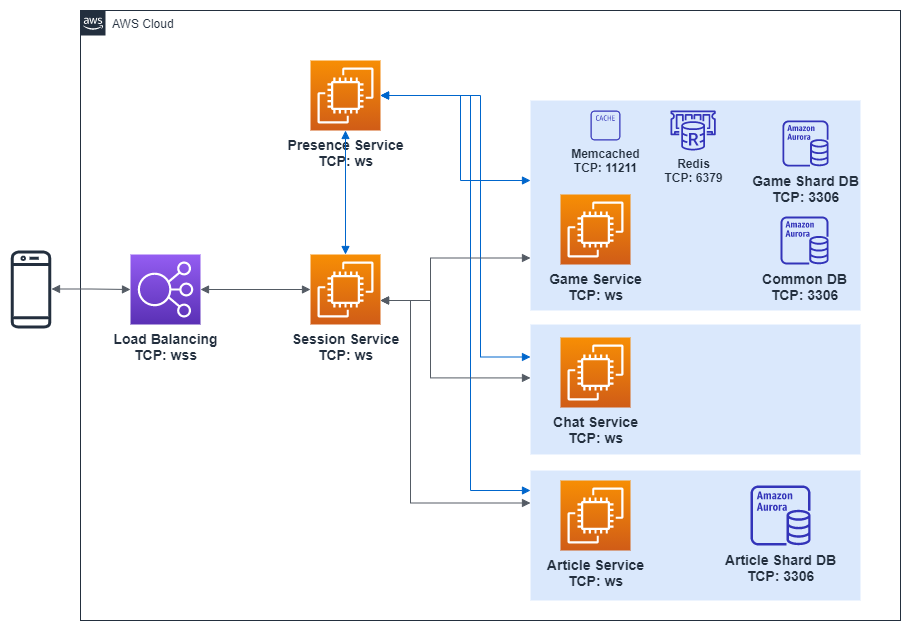

The diagram above was exported from draw.io. Its source (the exported page's mxGraphModel, read from the mxfile embedded in the PNG):
<mxGraphModel dx="1474" dy="952" grid="1" gridSize="10" guides="1" tooltips="1" connect="1" arrows="1" fold="1" page="1" pageScale="1" pageWidth="1654" pageHeight="1169" math="0" shadow="0">
  <root>
    <mxCell id="ZG7FewePp1DkFfufAw89-0" />
    <mxCell id="ZG7FewePp1DkFfufAw89-1" parent="ZG7FewePp1DkFfufAw89-0" />
    <mxCell id="ZG7FewePp1DkFfufAw89-2" value="AWS Cloud" style="points=[[0,0],[0.25,0],[0.5,0],[0.75,0],[1,0],[1,0.25],[1,0.5],[1,0.75],[1,1],[0.75,1],[0.5,1],[0.25,1],[0,1],[0,0.75],[0,0.5],[0,0.25]];outlineConnect=0;gradientColor=none;html=1;whiteSpace=wrap;fontSize=12;fontStyle=0;shape=mxgraph.aws4.group;grIcon=mxgraph.aws4.group_aws_cloud_alt;strokeColor=#232F3E;fillColor=none;verticalAlign=top;align=left;spacingLeft=30;fontColor=#232F3E;dashed=0;" parent="ZG7FewePp1DkFfufAw89-1" vertex="1">
      <mxGeometry x="200" y="50" width="820" height="610" as="geometry" />
    </mxCell>
    <mxCell id="noA09EsK9bTpyFzqa1Yq-2" value="" style="fillColor=#dae8fc;dashed=0;verticalAlign=top;fontStyle=0;strokeColor=none;" parent="ZG7FewePp1DkFfufAw89-1" vertex="1">
      <mxGeometry x="650" y="140" width="330" height="210" as="geometry" />
    </mxCell>
    <mxCell id="noA09EsK9bTpyFzqa1Yq-1" value="" style="fillColor=#dae8fc;dashed=0;verticalAlign=top;fontStyle=0;strokeColor=none;" parent="ZG7FewePp1DkFfufAw89-1" vertex="1">
      <mxGeometry x="650" y="364" width="330" height="130" as="geometry" />
    </mxCell>
    <mxCell id="noA09EsK9bTpyFzqa1Yq-0" value="" style="fillColor=#dae8fc;dashed=0;verticalAlign=top;fontStyle=0;strokeColor=none;" parent="ZG7FewePp1DkFfufAw89-1" vertex="1">
      <mxGeometry x="650" y="510" width="330" height="130" as="geometry" />
    </mxCell>
    <mxCell id="ZG7FewePp1DkFfufAw89-6" value="&lt;font style=&quot;font-size: 14px&quot;&gt;&lt;b&gt;Game Shard DB&lt;br&gt;TCP: 3306&lt;/b&gt;&lt;/font&gt;" style="outlineConnect=0;fontColor=#232F3E;gradientColor=none;fillColor=#3334B9;strokeColor=none;dashed=0;verticalLabelPosition=bottom;verticalAlign=top;align=center;html=1;fontSize=12;fontStyle=0;aspect=fixed;pointerEvents=1;shape=mxgraph.aws4.aurora_instance;" parent="ZG7FewePp1DkFfufAw89-1" vertex="1">
      <mxGeometry x="902" y="160" width="46" height="46" as="geometry" />
    </mxCell>
    <mxCell id="ZG7FewePp1DkFfufAw89-9" value="&lt;font style=&quot;font-size: 14px&quot;&gt;&lt;b&gt;Common DB&lt;br&gt;TCP: 3306&lt;/b&gt;&lt;/font&gt;" style="outlineConnect=0;fontColor=#232F3E;gradientColor=none;fillColor=#3334B9;strokeColor=none;dashed=0;verticalLabelPosition=bottom;verticalAlign=top;align=center;html=1;fontSize=12;fontStyle=0;aspect=fixed;pointerEvents=1;shape=mxgraph.aws4.aurora_instance;" parent="ZG7FewePp1DkFfufAw89-1" vertex="1">
      <mxGeometry x="900" y="256" width="48" height="48" as="geometry" />
    </mxCell>
    <mxCell id="ZG7FewePp1DkFfufAw89-11" value="&lt;b&gt;&lt;font style=&quot;font-size: 14px&quot;&gt;Load Balancing&lt;br&gt;TCP: wss&lt;/font&gt;&lt;/b&gt;" style="outlineConnect=0;fontColor=#232F3E;gradientColor=#945DF2;gradientDirection=north;fillColor=#5A30B5;strokeColor=#ffffff;dashed=0;verticalLabelPosition=bottom;verticalAlign=top;align=center;html=1;fontSize=12;fontStyle=0;aspect=fixed;shape=mxgraph.aws4.resourceIcon;resIcon=mxgraph.aws4.elastic_load_balancing;" parent="ZG7FewePp1DkFfufAw89-1" vertex="1">
      <mxGeometry x="250" y="294" width="70" height="70" as="geometry" />
    </mxCell>
    <mxCell id="ZG7FewePp1DkFfufAw89-14" value="&lt;font style=&quot;font-size: 12px;&quot;&gt;&lt;b style=&quot;font-size: 12px;&quot;&gt;Redis&lt;br style=&quot;font-size: 12px;&quot;&gt;TCP: 6379&lt;/b&gt;&lt;/font&gt;" style="outlineConnect=0;fontColor=#232F3E;gradientColor=none;fillColor=#3334B9;strokeColor=none;dashed=0;verticalLabelPosition=bottom;verticalAlign=top;align=center;html=1;fontSize=12;fontStyle=0;aspect=fixed;pointerEvents=1;shape=mxgraph.aws4.elasticache_for_redis;" parent="ZG7FewePp1DkFfufAw89-1" vertex="1">
      <mxGeometry x="790" y="150" width="45.22" height="40" as="geometry" />
    </mxCell>
    <mxCell id="ZG7FewePp1DkFfufAw89-15" value="&lt;b style=&quot;font-size: 14px&quot;&gt;Session Service&lt;br&gt;&lt;/b&gt;&lt;b style=&quot;font-size: 14px&quot;&gt;TCP: ws&lt;/b&gt;&lt;b style=&quot;font-size: 14px&quot;&gt;&lt;br&gt;&lt;/b&gt;" style="outlineConnect=0;fontColor=#232F3E;gradientColor=#F78E04;gradientDirection=north;fillColor=#D05C17;strokeColor=#ffffff;dashed=0;verticalLabelPosition=bottom;verticalAlign=top;align=center;html=1;fontSize=12;fontStyle=0;aspect=fixed;shape=mxgraph.aws4.resourceIcon;resIcon=mxgraph.aws4.ec2;" parent="ZG7FewePp1DkFfufAw89-1" vertex="1">
      <mxGeometry x="430" y="294" width="70" height="70" as="geometry" />
    </mxCell>
    <mxCell id="ZG7FewePp1DkFfufAw89-16" value="&lt;span style=&quot;font-size: 14px&quot;&gt;&lt;b&gt;Presence&amp;nbsp;&lt;/b&gt;&lt;/span&gt;&lt;b style=&quot;font-size: 14px&quot;&gt;Service&lt;br&gt;&lt;/b&gt;&lt;b style=&quot;font-size: 14px&quot;&gt;TCP: ws&lt;/b&gt;&lt;b style=&quot;font-size: 14px&quot;&gt;&lt;br&gt;&lt;/b&gt;" style="outlineConnect=0;fontColor=#232F3E;gradientColor=#F78E04;gradientDirection=north;fillColor=#D05C17;strokeColor=#ffffff;dashed=0;verticalLabelPosition=bottom;verticalAlign=top;align=center;html=1;fontSize=12;fontStyle=0;aspect=fixed;shape=mxgraph.aws4.resourceIcon;resIcon=mxgraph.aws4.ec2;" parent="ZG7FewePp1DkFfufAw89-1" vertex="1">
      <mxGeometry x="430" y="100" width="70" height="70" as="geometry" />
    </mxCell>
    <mxCell id="ZG7FewePp1DkFfufAw89-17" value="&lt;b style=&quot;font-size: 14px&quot;&gt;Game Service&lt;br&gt;TCP: ws&lt;br&gt;&lt;/b&gt;" style="outlineConnect=0;fontColor=#232F3E;gradientColor=#F78E04;gradientDirection=north;fillColor=#D05C17;strokeColor=#ffffff;dashed=0;verticalLabelPosition=bottom;verticalAlign=top;align=center;html=1;fontSize=12;fontStyle=0;aspect=fixed;shape=mxgraph.aws4.resourceIcon;resIcon=mxgraph.aws4.ec2;" parent="ZG7FewePp1DkFfufAw89-1" vertex="1">
      <mxGeometry x="680" y="234" width="70" height="70" as="geometry" />
    </mxCell>
    <mxCell id="ZG7FewePp1DkFfufAw89-18" value="&lt;b style=&quot;font-size: 14px&quot;&gt;Chat Service&lt;br&gt;&lt;/b&gt;&lt;b style=&quot;font-size: 14px&quot;&gt;TCP: ws&lt;/b&gt;&lt;b style=&quot;font-size: 14px&quot;&gt;&lt;br&gt;&lt;/b&gt;" style="outlineConnect=0;fontColor=#232F3E;gradientColor=#F78E04;gradientDirection=north;fillColor=#D05C17;strokeColor=#ffffff;dashed=0;verticalLabelPosition=bottom;verticalAlign=top;align=center;html=1;fontSize=12;fontStyle=0;aspect=fixed;shape=mxgraph.aws4.resourceIcon;resIcon=mxgraph.aws4.ec2;" parent="ZG7FewePp1DkFfufAw89-1" vertex="1">
      <mxGeometry x="680" y="377" width="70" height="70" as="geometry" />
    </mxCell>
    <mxCell id="ZG7FewePp1DkFfufAw89-19" value="&lt;b style=&quot;font-size: 14px&quot;&gt;Article Service&lt;br&gt;&lt;/b&gt;&lt;b style=&quot;font-size: 14px&quot;&gt;TCP: ws&lt;/b&gt;&lt;b style=&quot;font-size: 14px&quot;&gt;&lt;br&gt;&lt;/b&gt;" style="outlineConnect=0;fontColor=#232F3E;gradientColor=#F78E04;gradientDirection=north;fillColor=#D05C17;strokeColor=#ffffff;dashed=0;verticalLabelPosition=bottom;verticalAlign=top;align=center;html=1;fontSize=12;fontStyle=0;aspect=fixed;shape=mxgraph.aws4.resourceIcon;resIcon=mxgraph.aws4.ec2;" parent="ZG7FewePp1DkFfufAw89-1" vertex="1">
      <mxGeometry x="680" y="520" width="70" height="70" as="geometry" />
    </mxCell>
    <mxCell id="2o9YcHAIxqALtq2gyYd5-0" value="&lt;font style=&quot;font-size: 12px;&quot;&gt;&lt;b style=&quot;font-size: 12px;&quot;&gt;Memcached&lt;br style=&quot;font-size: 12px;&quot;&gt;TCP: 11211&lt;/b&gt;&lt;/font&gt;" style="outlineConnect=0;fontColor=#232F3E;gradientColor=none;fillColor=#3334B9;strokeColor=none;dashed=0;verticalLabelPosition=bottom;verticalAlign=top;align=center;html=1;fontSize=12;fontStyle=0;aspect=fixed;pointerEvents=1;shape=mxgraph.aws4.cache_node;" parent="ZG7FewePp1DkFfufAw89-1" vertex="1">
      <mxGeometry x="710" y="150" width="30" height="30" as="geometry" />
    </mxCell>
    <mxCell id="2o9YcHAIxqALtq2gyYd5-2" value="" style="outlineConnect=0;fontColor=#232F3E;gradientColor=none;fillColor=#232F3E;strokeColor=none;dashed=0;verticalLabelPosition=bottom;verticalAlign=top;align=center;html=1;fontSize=12;fontStyle=0;aspect=fixed;pointerEvents=1;shape=mxgraph.aws4.mobile_client;" parent="ZG7FewePp1DkFfufAw89-1" vertex="1">
      <mxGeometry x="130" y="290" width="41" height="78" as="geometry" />
    </mxCell>
    <mxCell id="2o9YcHAIxqALtq2gyYd5-4" value="" style="edgeStyle=orthogonalEdgeStyle;html=1;endArrow=block;elbow=vertical;startArrow=block;startFill=1;endFill=1;strokeColor=#545B64;rounded=0;" parent="ZG7FewePp1DkFfufAw89-1" source="ZG7FewePp1DkFfufAw89-11" target="ZG7FewePp1DkFfufAw89-15" edge="1">
      <mxGeometry width="100" relative="1" as="geometry">
        <mxPoint x="320" y="328.5" as="sourcePoint" />
        <mxPoint x="420" y="328.5" as="targetPoint" />
      </mxGeometry>
    </mxCell>
    <mxCell id="2o9YcHAIxqALtq2gyYd5-5" value="" style="edgeStyle=orthogonalEdgeStyle;html=1;endArrow=block;elbow=vertical;startArrow=block;startFill=1;endFill=1;rounded=0;strokeColor=#0066CC;" parent="ZG7FewePp1DkFfufAw89-1" source="ZG7FewePp1DkFfufAw89-15" target="ZG7FewePp1DkFfufAw89-16" edge="1">
      <mxGeometry width="100" relative="1" as="geometry">
        <mxPoint x="460" y="268.5" as="sourcePoint" />
        <mxPoint x="570" y="268.5" as="targetPoint" />
      </mxGeometry>
    </mxCell>
    <mxCell id="2o9YcHAIxqALtq2gyYd5-6" value="" style="edgeStyle=orthogonalEdgeStyle;html=1;endArrow=block;elbow=vertical;startArrow=block;startFill=1;endFill=1;rounded=0;strokeColor=#0066CC;" parent="ZG7FewePp1DkFfufAw89-1" source="ZG7FewePp1DkFfufAw89-16" target="noA09EsK9bTpyFzqa1Yq-2" edge="1">
      <mxGeometry width="100" relative="1" as="geometry">
        <mxPoint x="540" y="268.5" as="sourcePoint" />
        <mxPoint x="640" y="268.5" as="targetPoint" />
        <Array as="points">
          <mxPoint x="580" y="135" />
          <mxPoint x="580" y="220" />
        </Array>
      </mxGeometry>
    </mxCell>
    <mxCell id="2o9YcHAIxqALtq2gyYd5-8" value="" style="edgeStyle=orthogonalEdgeStyle;html=1;endArrow=block;elbow=vertical;startArrow=block;startFill=1;endFill=1;rounded=0;strokeColor=#0066CC;entryX=0;entryY=0.25;entryDx=0;entryDy=0;" parent="ZG7FewePp1DkFfufAw89-1" source="ZG7FewePp1DkFfufAw89-16" target="noA09EsK9bTpyFzqa1Yq-1" edge="1">
      <mxGeometry width="100" relative="1" as="geometry">
        <mxPoint x="540" y="414.5" as="sourcePoint" />
        <mxPoint x="640" y="414.5" as="targetPoint" />
        <Array as="points">
          <mxPoint x="600" y="135" />
          <mxPoint x="600" y="397" />
          <mxPoint x="650" y="397" />
        </Array>
      </mxGeometry>
    </mxCell>
    <mxCell id="2o9YcHAIxqALtq2gyYd5-9" value="" style="edgeStyle=orthogonalEdgeStyle;html=1;endArrow=block;elbow=vertical;startArrow=block;startFill=1;endFill=1;rounded=0;strokeColor=#0066CC;" parent="ZG7FewePp1DkFfufAw89-1" source="ZG7FewePp1DkFfufAw89-16" edge="1">
      <mxGeometry width="100" relative="1" as="geometry">
        <mxPoint x="540" y="544.5" as="sourcePoint" />
        <mxPoint x="650" y="530" as="targetPoint" />
        <Array as="points">
          <mxPoint x="590" y="135" />
          <mxPoint x="590" y="530" />
        </Array>
      </mxGeometry>
    </mxCell>
    <mxCell id="2o9YcHAIxqALtq2gyYd5-10" value="" style="edgeStyle=orthogonalEdgeStyle;html=1;endArrow=block;elbow=vertical;startArrow=block;startFill=1;endFill=1;strokeColor=#545B64;rounded=0;entryX=0;entryY=0.75;entryDx=0;entryDy=0;" parent="ZG7FewePp1DkFfufAw89-1" source="ZG7FewePp1DkFfufAw89-15" target="noA09EsK9bTpyFzqa1Yq-2" edge="1">
      <mxGeometry width="100" relative="1" as="geometry">
        <mxPoint x="500" y="328.5" as="sourcePoint" />
        <mxPoint x="640" y="270" as="targetPoint" />
        <Array as="points">
          <mxPoint x="550" y="340" />
          <mxPoint x="550" y="298" />
          <mxPoint x="650" y="298" />
        </Array>
      </mxGeometry>
    </mxCell>
    <mxCell id="2o9YcHAIxqALtq2gyYd5-11" value="" style="edgeStyle=orthogonalEdgeStyle;html=1;endArrow=block;elbow=vertical;startArrow=block;startFill=1;endFill=1;strokeColor=#545B64;rounded=0;entryX=0;entryY=0.411;entryDx=0;entryDy=0;entryPerimeter=0;" parent="ZG7FewePp1DkFfufAw89-1" target="noA09EsK9bTpyFzqa1Yq-1" edge="1">
      <mxGeometry width="100" relative="1" as="geometry">
        <mxPoint x="500" y="340" as="sourcePoint" />
        <mxPoint x="640" y="415" as="targetPoint" />
        <Array as="points">
          <mxPoint x="500" y="340" />
          <mxPoint x="550" y="340" />
          <mxPoint x="550" y="417" />
        </Array>
      </mxGeometry>
    </mxCell>
    <mxCell id="2o9YcHAIxqALtq2gyYd5-12" value="" style="edgeStyle=orthogonalEdgeStyle;html=1;endArrow=block;elbow=vertical;startArrow=block;startFill=1;endFill=1;strokeColor=#545B64;rounded=0;entryX=0;entryY=0.25;entryDx=0;entryDy=0;" parent="ZG7FewePp1DkFfufAw89-1" target="noA09EsK9bTpyFzqa1Yq-0" edge="1">
      <mxGeometry width="100" relative="1" as="geometry">
        <mxPoint x="500" y="340" as="sourcePoint" />
        <mxPoint x="640" y="544.5" as="targetPoint" />
        <Array as="points">
          <mxPoint x="530" y="340" />
          <mxPoint x="530" y="543" />
          <mxPoint x="650" y="543" />
        </Array>
      </mxGeometry>
    </mxCell>
    <mxCell id="2o9YcHAIxqALtq2gyYd5-13" value="&lt;font style=&quot;font-size: 14px&quot;&gt;&lt;b&gt;Article Shard DB&lt;br&gt;TCP: 3306&lt;/b&gt;&lt;/font&gt;" style="outlineConnect=0;fontColor=#232F3E;gradientColor=none;fillColor=#3334B9;strokeColor=none;dashed=0;verticalLabelPosition=bottom;verticalAlign=top;align=center;html=1;fontSize=12;fontStyle=0;aspect=fixed;pointerEvents=1;shape=mxgraph.aws4.aurora_instance;" parent="ZG7FewePp1DkFfufAw89-1" vertex="1">
      <mxGeometry x="870" y="525" width="60" height="60" as="geometry" />
    </mxCell>
    <mxCell id="2o9YcHAIxqALtq2gyYd5-20" value="" style="edgeStyle=orthogonalEdgeStyle;html=1;endArrow=block;elbow=vertical;startArrow=block;startFill=1;endFill=1;strokeColor=#545B64;rounded=0;" parent="ZG7FewePp1DkFfufAw89-1" target="ZG7FewePp1DkFfufAw89-11" edge="1">
      <mxGeometry width="100" relative="1" as="geometry">
        <mxPoint x="171" y="328.5" as="sourcePoint" />
        <mxPoint x="231" y="328.5" as="targetPoint" />
      </mxGeometry>
    </mxCell>
  </root>
</mxGraphModel>